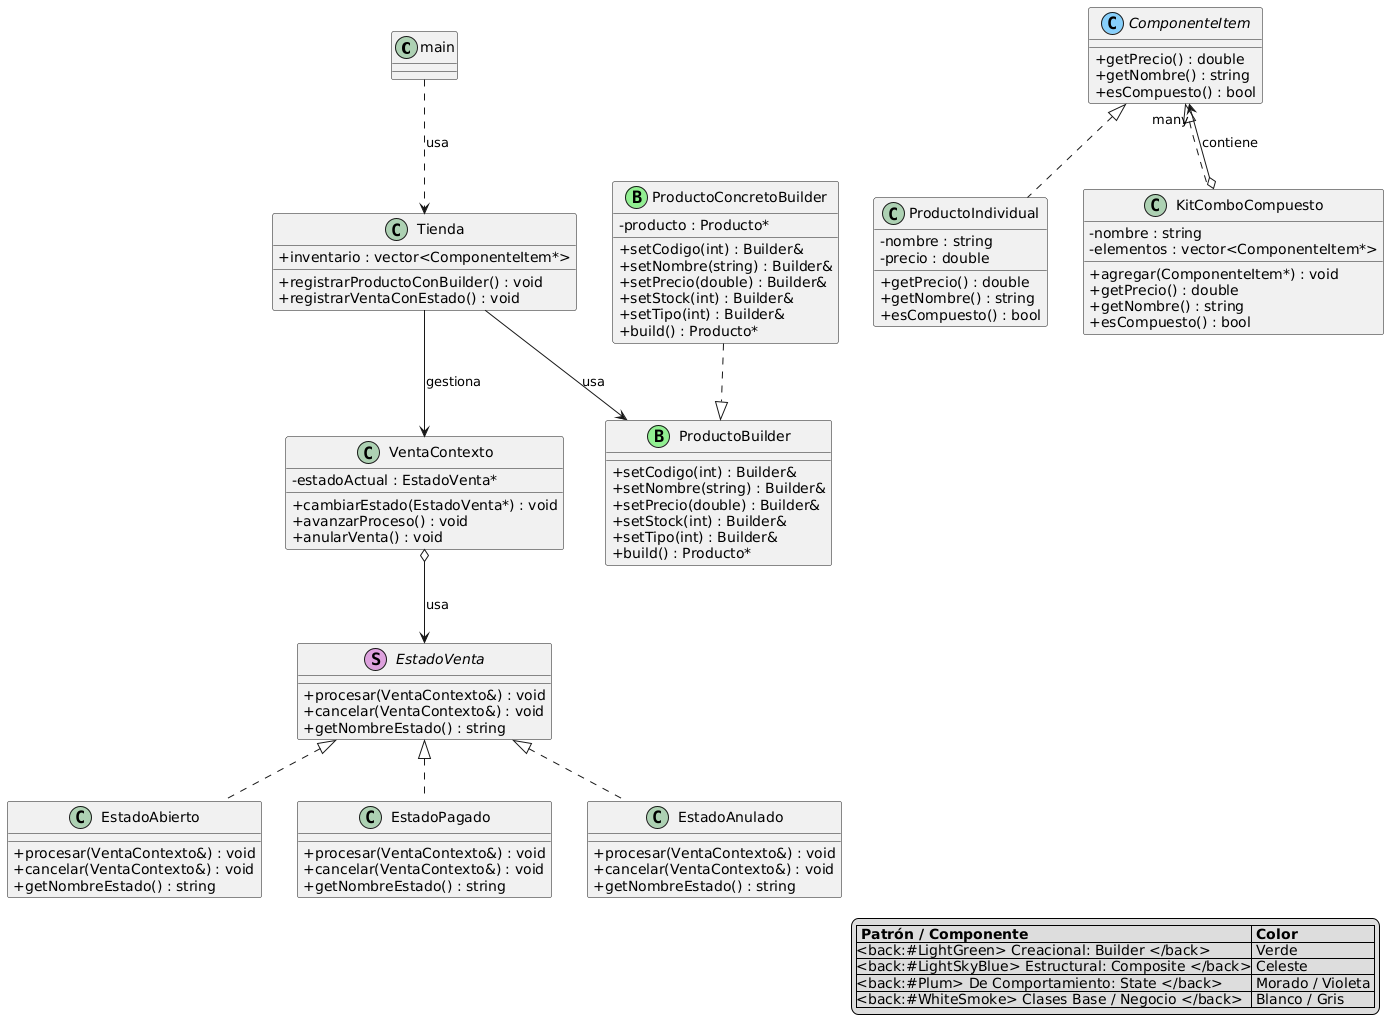

The diagram above was rendered by PlantUML. Its source (embedded in the PNG):
@startuml
skinparam classAttributeIconSize 0

' Leyenda de colores exigida para la Versión 1
legend right
  |= Patrón / Componente |= Color |
  |<back:#LightGreen> Creacional: Builder </back>| Verde |
  |<back:#LightSkyBlue> Estructural: Composite </back>| Celeste |
  |<back:#Plum> De Comportamiento: State </back>| Morado / Violeta |
  |<back:#WhiteSmoke> Clases Base / Negocio </back>| Blanco / Gris |
endlegend

class main {
}

' --- PATRÓN CREACIONAL: BUILDER (Verde) ---
class ProductoBuilder << (B,LightGreen) >> {
    + setCodigo(int) : Builder&
    + setNombre(string) : Builder&
    + setPrecio(double) : Builder&
    + setStock(int) : Builder&
    + setTipo(int) : Builder&
    + build() : Producto*
}

class ProductoConcretoBuilder << (B,LightGreen) >> {
    - producto : Producto*
    + setCodigo(int) : Builder&
    + setNombre(string) : Builder&
    + setPrecio(double) : Builder&
    + setStock(int) : Builder&
    + setTipo(int) : Builder&
    + build() : Producto*
}

ProductoConcretoBuilder ..|> ProductoBuilder

' --- PATRÓN ESTRUCTURAL: COMPOSITE (Celeste) ---
interface ComponenteItem << (C,LightSkyBlue) >> {
    + getPrecio() : double
    + getNombre() : string
    + esCompuesto() : bool
}

class ProductoIndividual {
    - nombre : string
    - precio : double
    + getPrecio() : double
    + getNombre() : string
    + esCompuesto() : bool
}

class KitComboCompuesto {
    - nombre : string
    - elementos : vector<ComponenteItem*>
    + agregar(ComponenteItem*) : void
    + getPrecio() : double
    + getNombre() : string
    + esCompuesto() : bool
}

ComponenteItem <|.. ProductoIndividual
ComponenteItem <|.. KitComboCompuesto
KitComboCompuesto o--> "many" ComponenteItem : contiene

' --- PATRÓN DE COMPORTAMIENTO: STATE (Morado) ---
interface EstadoVenta << (S,Plum) >> {
    + procesar(VentaContexto&) : void
    + cancelar(VentaContexto&) : void
    + getNombreEstado() : string
}

class EstadoAbierto {
    + procesar(VentaContexto&) : void
    + cancelar(VentaContexto&) : void
    + getNombreEstado() : string
}

class EstadoPagado {
    + procesar(VentaContexto&) : void
    + cancelar(VentaContexto&) : void
    + getNombreEstado() : string
}

class EstadoAnulado {
    + procesar(VentaContexto&) : void
    + cancelar(VentaContexto&) : void
    + getNombreEstado() : string
}

EstadoVenta <|.. EstadoAbierto
EstadoVenta <|.. EstadoPagado
EstadoVenta <|.. EstadoAnulado

class VentaContexto {
    - estadoActual : EstadoVenta*
    + cambiarEstado(EstadoVenta*) : void
    + avanzarProceso() : void
    + anularVenta() : void
}

VentaContexto o--> EstadoVenta : usa

' --- CLASE GESTORA DE LA TIENDA ---
class Tienda {
    + inventario : vector<ComponenteItem*>
    + registrarProductoConBuilder() : void
    + registrarVentaConEstado() : void
}

main ..> Tienda : usa
Tienda --> ProductoBuilder : usa
Tienda --> VentaContexto : gestiona
@enduml